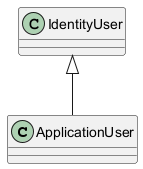

The diagram above was rendered by PlantUML. Its source (embedded in the PNG):
@startuml
class ApplicationUser {
}
IdentityUser <|-- ApplicationUser
@enduml